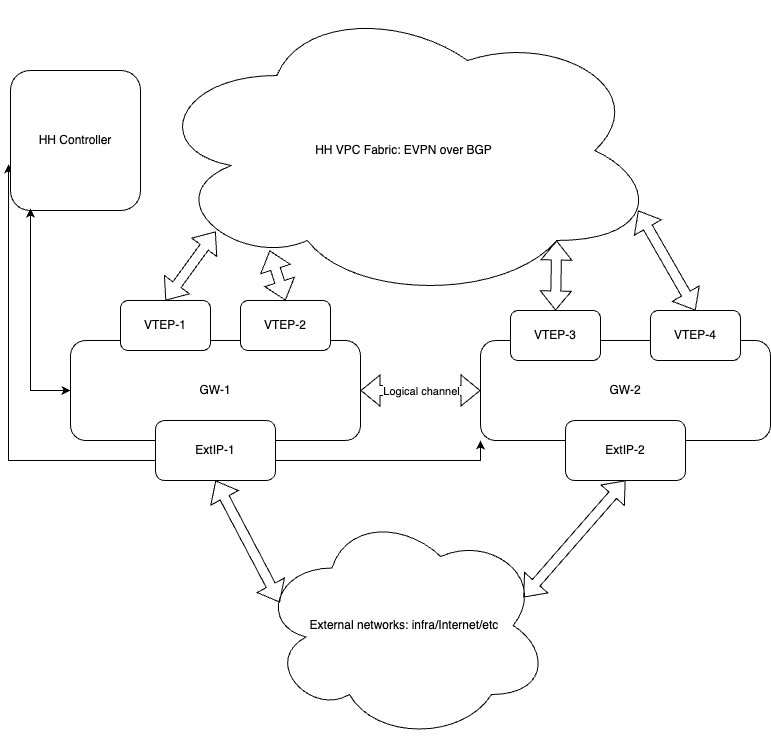

The diagram above was exported from draw.io. Its source (the exported page's mxGraphModel, read from the mxfile embedded in the PNG):
<mxGraphModel dx="1242" dy="749" grid="1" gridSize="10" guides="1" tooltips="1" connect="1" arrows="1" fold="1" page="1" pageScale="1" pageWidth="827" pageHeight="1169" math="0" shadow="0">
  <root>
    <mxCell id="0" />
    <mxCell id="1" parent="0" />
    <mxCell id="yTPm05cfBgz4lXoaVv6b-22" style="rounded=0;orthogonalLoop=1;jettySize=auto;html=1;exitX=0;exitY=1;exitDx=0;exitDy=0;entryX=-0.015;entryY=0.671;entryDx=0;entryDy=0;entryPerimeter=0;edgeStyle=orthogonalEdgeStyle;flowAnimation=0;shadow=0;startArrow=classic;startFill=1;" parent="1" source="yTPm05cfBgz4lXoaVv6b-2" target="yTPm05cfBgz4lXoaVv6b-18" edge="1">
      <mxGeometry relative="1" as="geometry" />
    </mxCell>
    <mxCell id="yTPm05cfBgz4lXoaVv6b-1" value="GW-1" style="rounded=1;whiteSpace=wrap;html=1;" parent="1" vertex="1">
      <mxGeometry x="80" y="400" width="290" height="100" as="geometry" />
    </mxCell>
    <mxCell id="yTPm05cfBgz4lXoaVv6b-2" value="GW-2" style="rounded=1;whiteSpace=wrap;html=1;" parent="1" vertex="1">
      <mxGeometry x="490" y="400" width="290" height="100" as="geometry" />
    </mxCell>
    <mxCell id="yTPm05cfBgz4lXoaVv6b-5" value="HH VPC Fabric: EVPN over BGP" style="ellipse;shape=cloud;whiteSpace=wrap;html=1;" parent="1" vertex="1">
      <mxGeometry x="159" y="60" width="509" height="300" as="geometry" />
    </mxCell>
    <mxCell id="yTPm05cfBgz4lXoaVv6b-6" value="VTEP-1" style="rounded=1;whiteSpace=wrap;html=1;" parent="1" vertex="1">
      <mxGeometry x="130" y="360" width="90" height="50" as="geometry" />
    </mxCell>
    <mxCell id="yTPm05cfBgz4lXoaVv6b-7" value="VTEP-2" style="rounded=1;whiteSpace=wrap;html=1;" parent="1" vertex="1">
      <mxGeometry x="250" y="360" width="90" height="50" as="geometry" />
    </mxCell>
    <mxCell id="yTPm05cfBgz4lXoaVv6b-8" value="VTEP-3" style="rounded=1;whiteSpace=wrap;html=1;" parent="1" vertex="1">
      <mxGeometry x="520" y="370" width="90" height="50" as="geometry" />
    </mxCell>
    <mxCell id="yTPm05cfBgz4lXoaVv6b-9" value="VTEP-4" style="rounded=1;whiteSpace=wrap;html=1;" parent="1" vertex="1">
      <mxGeometry x="660" y="370" width="90" height="50" as="geometry" />
    </mxCell>
    <mxCell id="yTPm05cfBgz4lXoaVv6b-10" value="" style="shape=flexArrow;endArrow=classic;startArrow=classic;html=1;rounded=0;exitX=0.5;exitY=0;exitDx=0;exitDy=0;entryX=0.13;entryY=0.77;entryDx=0;entryDy=0;entryPerimeter=0;" parent="1" source="yTPm05cfBgz4lXoaVv6b-6" target="yTPm05cfBgz4lXoaVv6b-5" edge="1">
      <mxGeometry width="100" height="100" relative="1" as="geometry">
        <mxPoint x="150" y="380" as="sourcePoint" />
        <mxPoint x="250" y="280" as="targetPoint" />
      </mxGeometry>
    </mxCell>
    <mxCell id="yTPm05cfBgz4lXoaVv6b-11" value="" style="shape=flexArrow;endArrow=classic;startArrow=classic;html=1;rounded=0;entryX=0.236;entryY=0.833;entryDx=0;entryDy=0;entryPerimeter=0;exitX=0.5;exitY=0;exitDx=0;exitDy=0;" parent="1" source="yTPm05cfBgz4lXoaVv6b-7" target="yTPm05cfBgz4lXoaVv6b-5" edge="1">
      <mxGeometry width="100" height="100" relative="1" as="geometry">
        <mxPoint x="360" y="440" as="sourcePoint" />
        <mxPoint x="460" y="340" as="targetPoint" />
      </mxGeometry>
    </mxCell>
    <mxCell id="yTPm05cfBgz4lXoaVv6b-13" value="" style="shape=flexArrow;endArrow=classic;startArrow=classic;html=1;rounded=0;entryX=0.8;entryY=0.8;entryDx=0;entryDy=0;entryPerimeter=0;exitX=0.5;exitY=0;exitDx=0;exitDy=0;" parent="1" source="yTPm05cfBgz4lXoaVv6b-8" target="yTPm05cfBgz4lXoaVv6b-5" edge="1">
      <mxGeometry width="100" height="100" relative="1" as="geometry">
        <mxPoint x="360" y="440" as="sourcePoint" />
        <mxPoint x="460" y="340" as="targetPoint" />
      </mxGeometry>
    </mxCell>
    <mxCell id="yTPm05cfBgz4lXoaVv6b-15" value="" style="shape=flexArrow;endArrow=classic;startArrow=classic;html=1;rounded=0;entryX=0.96;entryY=0.7;entryDx=0;entryDy=0;entryPerimeter=0;exitX=0.5;exitY=0;exitDx=0;exitDy=0;" parent="1" source="yTPm05cfBgz4lXoaVv6b-9" target="yTPm05cfBgz4lXoaVv6b-5" edge="1">
      <mxGeometry width="100" height="100" relative="1" as="geometry">
        <mxPoint x="360" y="440" as="sourcePoint" />
        <mxPoint x="460" y="340" as="targetPoint" />
      </mxGeometry>
    </mxCell>
    <mxCell id="yTPm05cfBgz4lXoaVv6b-16" value="" style="shape=flexArrow;endArrow=classic;startArrow=classic;html=1;rounded=0;exitX=1;exitY=0.5;exitDx=0;exitDy=0;entryX=0;entryY=0.5;entryDx=0;entryDy=0;" parent="1" source="yTPm05cfBgz4lXoaVv6b-1" target="yTPm05cfBgz4lXoaVv6b-2" edge="1">
      <mxGeometry width="100" height="100" relative="1" as="geometry">
        <mxPoint x="360" y="440" as="sourcePoint" />
        <mxPoint x="460" y="340" as="targetPoint" />
      </mxGeometry>
    </mxCell>
    <mxCell id="yTPm05cfBgz4lXoaVv6b-17" value="Logical channel" style="edgeLabel;html=1;align=center;verticalAlign=middle;resizable=0;points=[];" parent="yTPm05cfBgz4lXoaVv6b-16" connectable="0" vertex="1">
      <mxGeometry x="-0.2667" y="-2" relative="1" as="geometry">
        <mxPoint x="16" y="-2" as="offset" />
      </mxGeometry>
    </mxCell>
    <mxCell id="yTPm05cfBgz4lXoaVv6b-18" value="HH Controller" style="rounded=1;whiteSpace=wrap;html=1;" parent="1" vertex="1">
      <mxGeometry x="20" y="130" width="130" height="140" as="geometry" />
    </mxCell>
    <mxCell id="yTPm05cfBgz4lXoaVv6b-19" value="" style="endArrow=classic;startArrow=classic;html=1;rounded=0;entryX=0.154;entryY=0.986;entryDx=0;entryDy=0;entryPerimeter=0;exitX=0;exitY=0.5;exitDx=0;exitDy=0;" parent="1" source="yTPm05cfBgz4lXoaVv6b-1" target="yTPm05cfBgz4lXoaVv6b-18" edge="1">
      <mxGeometry width="50" height="50" relative="1" as="geometry">
        <mxPoint x="390" y="410" as="sourcePoint" />
        <mxPoint x="440" y="360" as="targetPoint" />
        <Array as="points">
          <mxPoint x="40" y="450" />
          <mxPoint x="40" y="430" />
          <mxPoint x="40" y="410" />
          <mxPoint x="40" y="360" />
        </Array>
      </mxGeometry>
    </mxCell>
    <mxCell id="yTPm05cfBgz4lXoaVv6b-20" value="ExtIP-1" style="rounded=1;whiteSpace=wrap;html=1;" parent="1" vertex="1">
      <mxGeometry x="165" y="480" width="120" height="60" as="geometry" />
    </mxCell>
    <mxCell id="yTPm05cfBgz4lXoaVv6b-21" value="ExtIP-2" style="rounded=1;whiteSpace=wrap;html=1;" parent="1" vertex="1">
      <mxGeometry x="575" y="480" width="120" height="60" as="geometry" />
    </mxCell>
    <mxCell id="yTPm05cfBgz4lXoaVv6b-23" value="External networks: infra/Internet/etc" style="ellipse;shape=cloud;whiteSpace=wrap;html=1;" parent="1" vertex="1">
      <mxGeometry x="269" y="570" width="290" height="230" as="geometry" />
    </mxCell>
    <mxCell id="yTPm05cfBgz4lXoaVv6b-24" value="" style="shape=flexArrow;endArrow=classic;startArrow=classic;html=1;rounded=0;entryX=0.5;entryY=1;entryDx=0;entryDy=0;exitX=0.07;exitY=0.4;exitDx=0;exitDy=0;exitPerimeter=0;" parent="1" source="yTPm05cfBgz4lXoaVv6b-23" target="yTPm05cfBgz4lXoaVv6b-20" edge="1">
      <mxGeometry width="100" height="100" relative="1" as="geometry">
        <mxPoint x="360" y="700" as="sourcePoint" />
        <mxPoint x="460" y="600" as="targetPoint" />
      </mxGeometry>
    </mxCell>
    <mxCell id="yTPm05cfBgz4lXoaVv6b-25" value="" style="shape=flexArrow;endArrow=classic;startArrow=classic;html=1;rounded=0;entryX=0.5;entryY=1;entryDx=0;entryDy=0;exitX=0.91;exitY=0.378;exitDx=0;exitDy=0;exitPerimeter=0;" parent="1" source="yTPm05cfBgz4lXoaVv6b-23" target="yTPm05cfBgz4lXoaVv6b-21" edge="1">
      <mxGeometry width="100" height="100" relative="1" as="geometry">
        <mxPoint x="500" y="620" as="sourcePoint" />
        <mxPoint x="460" y="600" as="targetPoint" />
      </mxGeometry>
    </mxCell>
  </root>
</mxGraphModel>